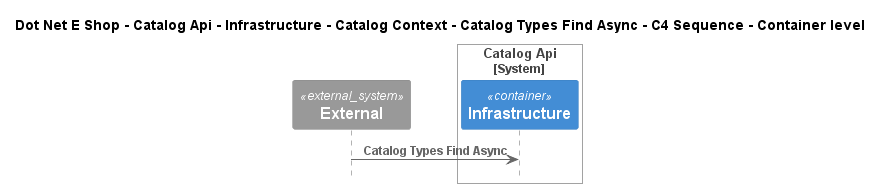

The diagram above was rendered by PlantUML. Its source (embedded in the PNG):
@startuml
!include ..\..\..\..\..\..\..\..\..\.c4s\C4_Sequence.puml

title Dot Net E Shop - Catalog Api - Infrastructure - Catalog Context - Catalog Types Find Async - C4 Sequence - Container level

System_Ext(C4InterFlow.SoftwareSystems.ExternalSystem, "External", "")

System_Boundary(DotNetEShop.SoftwareSystems.CatalogApi, "Catalog Api")
    Container(DotNetEShop.SoftwareSystems.CatalogApi.Containers.Infrastructure, "Infrastructure", "", "")
Boundary_End()

Rel(C4InterFlow.SoftwareSystems.ExternalSystem, DotNetEShop.SoftwareSystems.CatalogApi.Containers.Infrastructure, "Catalog Types Find Async")


@enduml